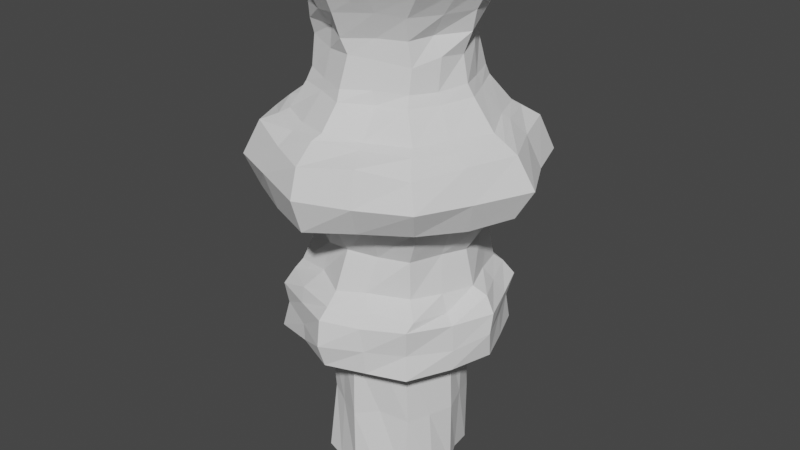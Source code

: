 # Source: Earth_Piller.blend  (saved by Blender 2.93.20; exported with 4.5.12 LTS)
import bpy
from mathutils import Matrix  # noqa: F401  (used for matrix-valued properties, if any)

bpy.ops.wm.read_factory_settings(use_empty=True)
scene = bpy.context.scene
scene.name = 'Scene'

# ---- collections
col_collection = bpy.data.collections.new('Collection'); scene.collection.children.link(col_collection)

# ---- world
world_world = bpy.data.worlds.new('World'); scene.world = world_world
world_world.use_nodes = True; world_world.node_tree.nodes.clear()
_N = world_world.node_tree.nodes; _L = world_world.node_tree.links
n0 = _N.new('ShaderNodeOutputWorld'); n0.name = 'World Output'; n0.location = (300, 300)
n1 = _N.new('ShaderNodeBackground'); n1.name = 'Background'; n1.location = (10, 300)
n1.inputs[0].default_value = (0.05088, 0.05088, 0.05088, 1.0)
_L.new(n1.outputs[0], n0.inputs[0])
n0.is_active_output = True
world_world.color = (0.05088, 0.05088, 0.05088)
world_world.use_sun_shadow = False
world_world.sun_shadow_jitter_overblur = 0.0

# ---- meshes
me_cylinder = bpy.data.meshes.new('Cylinder')
me_cylinder.from_pydata([(0.01217, 1.008, -0.9915), (0.01918, 0.9162, 1.013), (0.754, 0.6596, -1.018), (0.6622, 0.766, 0.992), (0.9494, 0.03962, -1.035), (0.95, -0.02577, 1.054), (0.6691, -0.6963, -1.06), (0.6986, -0.7002, 1.001), (0.01519, -1.017, -0.9478), (-0.0009487, -0.9854, 0.9927), (-0.6846, -0.796, -1.012), (-0.7006, -0.7097, 0.9893), (-1.001, 0.001246, -1.002), (-0.989, -0.0108, 1.001), (-0.7219, 0.7421, -1.02), (-0.7008, 0.6598, 0.9395), (1.16, 1.098, 1.093), (0.03556, 1.618, 1.144), (1.592, 0.0182, 1.151), (1.115, -1.2, 1.142), (0.02886, -1.6, 1.144), (-1.22, -1.134, 1.064), (-1.643, 0.01073, 1.162), (-1.133, 1.149, 1.1), (1.221, 1.083, 1.836), (-0.005009, 1.628, 1.833), (1.637, -0.0005571, 1.827), (1.1, -1.183, 1.869), (-0.00942, -1.64, 1.847), (-1.118, -1.175, 1.81), (-1.635, -0.002385, 1.823), (-1.192, 1.11, 1.812), (0.957, 0.9337, 2.107), (0.05117, 1.352, 2.202), (1.297, -0.01474, 2.145), (0.9323, -0.8907, 2.188), (0.005625, -1.313, 2.161), (-0.9717, -0.9301, 2.151), (-1.307, -0.03522, 2.146), (-0.9214, 0.9212, 2.171), (1.164, 1.033, 3.364), (0.08255, 1.399, 3.314), (1.564, -0.08923, 3.245), (1.171, -1.032, 3.327), (0.1421, -1.542, 3.355), (-0.9128, -1.085, 3.354), (-1.419, -0.02301, 3.311), (-0.9809, 0.9536, 3.364), (1.339, 1.34, 3.369), (0.06342, 1.888, 3.374), (1.928, -0.05118, 3.366), (1.327, -1.318, 3.41), (0.03825, -1.937, 3.292), (-1.28, -1.346, 3.337), (-1.891, 0.08665, 3.34), (-1.344, 1.277, 3.404), (1.341, 1.326, 4.196), (-0.04627, 1.91, 4.203), (1.89, 0.001476, 4.195), (1.324, -1.368, 4.148), (-0.001677, -1.943, 4.165), (-1.28, -1.309, 4.266), (-1.841, 0.0006086, 4.184), (-1.307, 1.343, 4.132), (1.076, 1.039, 4.421), (0.001002, 1.532, 4.432), (1.523, 0.00749, 4.391), (1.064, -1.024, 4.402), (-0.03394, -1.441, 4.439), (-1.018, -0.9985, 4.406), (-1.43, 0.0202, 4.432), (-1.084, 0.9983, 4.398), (0.8015, 0.7951, 4.929), (0.01001, 1.076, 4.947), (1.089, 0.01848, 4.934), (0.7787, -0.7485, 4.925), (-0.02618, -1.114, 4.92), (-0.8115, -0.7704, 4.956), (-1.121, -0.04432, 4.953), (-0.7713, 0.7814, 4.919), (0.7499, 0.6652, 5.552), (0.004956, 1.036, 5.589), (1.124, 0.03836, 5.605), (0.7437, -0.729, 5.585), (-0.036, -1.068, 5.552), (-0.8165, -0.7755, 5.595), (-1.035, 0.03016, 5.546), (-0.6689, 0.659, 5.593), (1.009, 0.9753, 6.234), (0.03658, 1.443, 6.23), (1.4, -0.008149, 6.227), (1.02, -0.9136, 6.208), (0.00336, -1.395, 6.227), (-1.02, -0.9973, 6.206), (-1.409, 0.02653, 6.218), (-0.9983, 0.97, 6.23), (0.3577, 0.7852, -1.01), (0.3292, 0.8237, 0.99), (-0.018, 0.9734, 0.04262), (0.7157, 0.7233, -0.09124), (0.8292, 0.3048, -0.9658), (0.9061, 0.3133, 1.039), (0.9828, -0.01201, 0.005951), (0.9076, -0.3277, -1.017), (0.8294, -0.3511, 0.993), (0.7103, -0.6615, -0.02116), (0.3345, -0.8889, -0.9473), (0.3507, -0.8549, 1.003), (-0.005828, -0.9991, -0.01741), (-0.3859, -0.8805, -1.037), (-0.2965, -0.8694, 0.9751), (-0.6402, -0.6763, 0.02083), (-0.8647, -0.3522, -0.9933), (-0.8825, -0.3888, 0.945), (-0.9923, -0.03546, 0.01644), (-0.8417, 0.2922, -1.033), (-0.8431, 0.3594, 0.994), (-0.7195, 0.6956, -0.01296), (-0.4086, 0.8287, -0.994), (-0.3488, 0.8492, 0.9893), (0.5717, 1.409, 1.134), (1.383, 0.5537, 1.112), (1.396, -0.5794, 1.129), (0.5729, -1.392, 1.135), (-0.5356, -1.394, 1.21), (-1.378, -0.5788, 1.163), (-1.384, 0.5797, 1.166), (-0.6007, 1.404, 1.156), (0.9869, 0.9736, 1.076), (1.311, -0.01415, 1.057), (0.07999, -1.375, 1.069), (-0.9704, -0.9059, 1.064), (-0.902, 0.9698, 1.008), (-0.06025, 1.306, 1.033), (0.9275, -0.9289, 1.061), (-1.309, 0.0008169, 1.068), (0.5904, 1.415, 1.825), (1.404, 0.5891, 1.799), (1.389, -0.5767, 1.815), (0.5105, -1.421, 1.818), (-0.5854, -1.369, 1.779), (-1.371, -0.5638, 1.811), (-1.389, 0.5829, 1.815), (-0.5719, 1.384, 1.833), (1.065, -1.139, 1.483), (0.007787, -1.704, 1.478), (1.109, 1.07, 1.469), (1.636, -0.06296, 1.54), (-1.622, -0.03851, 1.417), (-1.18, 1.184, 1.473), (-1.085, -1.129, 1.492), (-0.006707, 1.624, 1.478), (0.4641, 1.107, 2.171), (1.113, 0.4596, 2.155), (1.129, -0.4642, 2.157), (0.3974, -1.151, 2.205), (-0.4545, -1.055, 2.208), (-1.103, -0.4795, 2.165), (-1.101, 0.4717, 2.175), (-0.4635, 1.112, 2.127), (-0.9966, 1.047, 2.013), (-0.007553, 1.508, 1.996), (-1.104, -0.9687, 1.969), (-1.508, -0.03435, 1.916), (1.113, -1.052, 1.973), (0.003996, -1.486, 1.993), (1.039, 1.05, 1.997), (1.49, 0.04686, 2.03), (0.5853, 1.21, 3.357), (1.306, 0.4778, 3.286), (1.375, -0.5686, 3.385), (0.6019, -1.293, 3.307), (-0.4353, -1.238, 3.373), (-1.164, -0.5539, 3.315), (-1.194, 0.4682, 3.304), (-0.4685, 1.189, 3.377), (0.06873, -1.137, 2.734), (-0.7613, -0.7963, 2.722), (1.194, -0.05087, 2.679), (0.9104, -0.8795, 2.721), (0.002071, 1.159, 2.67), (0.9317, 0.7963, 2.691), (-0.7428, 0.8188, 2.697), (-1.132, -0.01407, 2.681), (0.6784, 1.612, 3.352), (1.622, 0.6703, 3.359), (1.642, -0.65, 3.322), (0.666, -1.615, 3.346), (-0.6469, -1.671, 3.313), (-1.625, -0.67, 3.349), (-1.64, 0.6424, 3.312), (-0.6627, 1.61, 3.34), (-1.573, -0.07175, 3.22), (-1.108, 1.128, 3.306), (0.07309, -1.726, 3.324), (-1.138, -1.216, 3.298), (1.74, -0.126, 3.374), (1.296, -1.205, 3.387), (0.04864, 1.652, 3.304), (1.252, 1.119, 3.296), (0.6078, 1.609, 4.195), (1.553, 0.7008, 4.162), (1.623, -0.6746, 4.191), (0.6784, -1.66, 4.233), (-0.6076, -1.642, 4.174), (-1.606, -0.6853, 4.206), (-1.633, 0.6967, 4.185), (-0.6168, 1.621, 4.202), (-1.491, -1.441, 3.772), (-2.146, -0.03118, 3.743), (1.476, -1.5, 3.799), (0.02118, -2.084, 3.771), (1.514, 1.448, 3.719), (2.141, 0.04706, 3.761), (-1.506, 1.413, 3.769), (-0.06867, 2.121, 3.836), (0.5527, 1.252, 4.344), (1.281, 0.5073, 4.448), (1.271, -0.548, 4.408), (0.4756, -1.258, 4.392), (-0.5349, -1.267, 4.398), (-1.262, -0.5918, 4.43), (-1.241, 0.4889, 4.373), (-0.5387, 1.242, 4.394), (0.04372, 1.687, 4.391), (1.137, 1.16, 4.34), (-1.221, 1.1, 4.383), (-1.132, -1.104, 4.333), (-1.555, 0.002417, 4.413), (1.148, -1.149, 4.336), (-0.08218, -1.572, 4.368), (1.698, -0.002549, 4.308), (0.3931, 0.9284, 4.896), (0.9517, 0.3936, 4.921), (0.9455, -0.3898, 4.903), (0.3579, -0.9403, 4.942), (-0.4259, -0.9578, 4.931), (-0.9647, -0.3934, 4.923), (-0.975, 0.405, 4.897), (-0.3672, 0.9524, 4.94), (-1.163, -0.05459, 4.827), (-0.8167, 0.7895, 4.753), (-0.00294, -1.191, 4.773), (-0.8586, -0.8414, 4.774), (1.17, 0.0469, 4.773), (0.8283, -0.8346, 4.784), (0.011, 1.15, 4.816), (0.8353, 0.8379, 4.787), (0.3738, 0.9274, 5.596), (0.889, 0.3691, 5.58), (0.8482, -0.3746, 5.596), (0.3711, -0.8827, 5.586), (-0.3556, -0.8708, 5.606), (-0.8741, -0.3652, 5.593), (-0.9704, 0.3162, 5.594), (-0.3472, 0.8799, 5.559), (0.7276, 0.7325, 5.318), (1.013, 0.01998, 5.303), (-1.045, -0.002007, 5.343), (-0.7038, 0.6742, 5.302), (0.04389, -1.028, 5.355), (-0.8087, -0.7123, 5.378), (0.791, -0.7112, 5.256), (0.06271, 0.9909, 5.282), (0.4908, 1.2, 6.184), (1.177, 0.5065, 6.168), (1.253, -0.4379, 6.21), (0.4982, -1.216, 6.238), (-0.4863, -1.186, 6.21), (-1.175, -0.436, 6.287), (-1.173, 0.5539, 6.197), (-0.5306, 1.138, 6.249), (-0.8747, 0.847, 5.888), (0.01716, 1.2, 5.893), (-0.8118, -0.8155, 5.945), (-1.218, 0.001765, 5.922), (0.8168, -0.832, 5.903), (-0.01833, -1.227, 5.908), (0.8641, 0.9441, 5.896), (1.216, -0.007738, 5.904), (0.4325, 1.08, 5.861), (1.045, -0.4302, 5.9), (-0.4159, -1.043, 5.843), (-1.046, 0.4204, 5.925), (1.09, 0.4259, 5.876), (0.4804, -1.031, 5.946), (-1.076, -0.3926, 5.883), (0.3756, -0.8877, 5.318), (-0.923, -0.4389, 5.344), (-0.3669, 0.886, 5.327), (0.3669, 0.8821, 5.325), (0.9588, -0.3492, 5.344), (-0.3741, -0.88, 5.309), (-0.8817, 0.3658, 5.384), (-0.4427, 1.051, 5.911), (1.019, 0.418, 4.772), (0.4175, -0.946, 4.769), (-1.017, -0.4387, 4.77), (-0.4229, 1.04, 4.8), (0.4156, 0.9762, 4.728), (1.009, -0.4211, 4.76), (-0.4302, -1.003, 4.781), (0.9327, 0.3583, 5.328), (1.414, -0.6449, 4.303), (-0.5805, -1.401, 4.317), (-1.381, 0.5338, 4.278), (1.369, 0.5703, 4.377), (0.5317, -1.375, 4.34), (-1.387, -0.6247, 4.396), (-0.6508, 1.397, 4.343), (-1.047, 0.4291, 4.797), (-0.6745, 1.771, 3.714), (0.7679, 1.844, 3.758), (1.789, -0.7518, 3.763), (-0.7772, -1.767, 3.801), (-1.813, 0.6674, 3.815), (1.738, 0.7951, 3.709), (0.7502, -1.794, 3.763), (0.6052, 1.315, 4.282), (1.565, 0.4995, 3.254), (0.676, -1.473, 3.294), (-1.332, -0.6548, 3.322), (-0.5103, 1.37, 3.309), (0.6966, 1.301, 3.343), (1.506, -0.6419, 3.316), (-0.5064, -1.55, 3.356), (-1.818, -0.7298, 3.76), (-0.8974, 0.3532, 2.717), (1.077, 0.4179, 2.71), (0.4663, -0.9891, 2.694), (-0.9496, -0.3949, 2.714), (-0.2878, 0.9719, 2.685), (0.513, 0.9856, 2.734), (1.057, -0.406, 2.699), (-1.366, 0.5124, 3.304), (0.5911, 1.248, 1.947), (1.232, -0.4986, 1.922), (-0.6043, -1.306, 1.99), (-1.253, 0.5195, 1.998), (1.257, 0.5191, 1.992), (0.5167, -1.272, 2.005), (-1.252, -0.501, 1.967), (-0.3698, -1.013, 2.64), (-1.418, -0.5522, 1.464), (-0.5811, 1.398, 1.467), (0.5391, 1.386, 1.542), (1.408, -0.5664, 1.426), (-0.569, -1.371, 1.442), (-1.363, 0.5489, 1.462), (1.358, 0.5582, 1.483), (-0.4986, 1.283, 1.986), (-1.124, 0.466, 1.068), (0.456, -1.13, 1.07), (-1.165, -0.4116, 1.04), (1.109, -0.4242, 1.057), (0.4849, 1.137, 1.096), (-0.4653, 1.169, 0.9927), (-0.4811, -1.133, 1.071), (0.5614, -1.408, 1.475), (-0.3902, 0.8776, -0.08232), (-0.859, 0.3042, -0.003582), (1.198, 0.5003, 1.103), (-0.8053, -0.336, 0.001225), (-0.3653, -0.8092, -0.05961), (0.3106, -0.8087, 0.06658), (0.8558, -0.3528, 0.001042), (0.8699, 0.3316, 0.05163), (0.3689, 0.8119, 0.006027)], [], [(367, 97, 3, 99), (366, 101, 5, 102), (365, 104, 7, 105), (364, 107, 9, 108), (363, 110, 11, 111), (362, 113, 13, 114), (361, 128, 16, 121), (360, 116, 15, 117), (359, 119, 1, 98), (0, 96, 2, 100, 4, 103, 6, 106, 8, 109, 10, 112, 12, 115, 14, 118), (358, 144, 27, 139), (357, 130, 20, 124), (356, 132, 23, 127), (355, 133, 17, 120), (354, 129, 18, 122), (353, 131, 21, 125), (352, 134, 19, 123), (351, 135, 22, 126), (350, 160, 39, 159), (349, 146, 24, 137), (348, 148, 30, 142), (347, 145, 28, 140), (346, 147, 26, 138), (345, 151, 25, 136), (344, 149, 31, 143), (343, 150, 29, 141), (342, 176, 44, 172), (341, 162, 37, 157), (340, 164, 35, 155), (339, 166, 32, 153), (338, 163, 38, 158), (337, 165, 36, 156), (336, 167, 34, 154), (335, 161, 33, 152), (334, 192, 54, 190), (333, 178, 42, 170), (332, 180, 41, 168), (331, 182, 47, 175), (330, 177, 45, 173), (329, 179, 43, 171), (328, 181, 40, 169), (327, 183, 46, 174), (326, 208, 61, 205), (325, 194, 52, 188), (324, 196, 50, 186), (323, 198, 49, 184), (322, 193, 55, 191), (321, 195, 53, 189), (320, 197, 51, 187), (319, 199, 48, 185), (318, 224, 65, 216), (317, 210, 59, 203), (316, 212, 56, 201), (315, 209, 62, 206), (314, 211, 60, 204), (313, 213, 58, 202), (312, 215, 57, 200), (311, 214, 63, 207), (310, 240, 78, 238), (309, 226, 71, 223), (308, 227, 69, 221), (307, 229, 67, 219), (306, 225, 64, 217), (305, 228, 70, 222), (304, 230, 68, 220), (303, 231, 66, 218), (302, 256, 80, 249), (301, 242, 76, 236), (300, 244, 74, 234), (299, 246, 73, 232), (298, 241, 79, 239), (297, 243, 77, 237), (296, 245, 75, 235), (295, 247, 72, 233), (294, 272, 95, 271), (293, 258, 86, 254), (292, 260, 84, 252), (291, 257, 82, 250), (290, 263, 81, 248), (289, 259, 87, 255), (288, 261, 85, 253), (287, 262, 83, 251), (88, 264, 89, 271, 95, 270, 94, 269, 93, 268, 92, 267, 91, 266, 90, 265), (286, 274, 93, 269), (285, 276, 91, 267), (284, 278, 88, 265), (283, 275, 94, 270), (282, 277, 92, 268), (281, 279, 90, 266), (280, 273, 89, 264), (278, 280, 264, 88), (80, 248, 280, 278), (248, 81, 273, 280), (276, 281, 266, 91), (83, 250, 281, 276), (250, 82, 279, 281), (274, 282, 268, 93), (85, 252, 282, 274), (252, 84, 277, 282), (272, 283, 270, 95), (87, 254, 283, 272), (254, 86, 275, 283), (279, 284, 265, 90), (82, 249, 284, 279), (249, 80, 278, 284), (277, 285, 267, 92), (84, 251, 285, 277), (251, 83, 276, 285), (275, 286, 269, 94), (86, 253, 286, 275), (253, 85, 274, 286), (260, 287, 251, 84), (76, 235, 287, 260), (235, 75, 262, 287), (258, 288, 253, 86), (78, 237, 288, 258), (237, 77, 261, 288), (263, 289, 255, 81), (73, 239, 289, 263), (239, 79, 259, 289), (256, 290, 248, 80), (72, 232, 290, 256), (232, 73, 263, 290), (262, 291, 250, 83), (75, 234, 291, 262), (234, 74, 257, 291), (261, 292, 252, 85), (77, 236, 292, 261), (236, 76, 260, 292), (259, 293, 254, 87), (79, 238, 293, 259), (238, 78, 258, 293), (273, 294, 271, 89), (81, 255, 294, 273), (255, 87, 272, 294), (244, 295, 233, 74), (66, 217, 295, 244), (217, 64, 247, 295), (242, 296, 235, 76), (68, 219, 296, 242), (219, 67, 245, 296), (240, 297, 237, 78), (70, 221, 297, 240), (221, 69, 243, 297), (246, 298, 239, 73), (65, 223, 298, 246), (223, 71, 241, 298), (247, 299, 232, 72), (64, 216, 299, 247), (216, 65, 246, 299), (245, 300, 234, 75), (67, 218, 300, 245), (218, 66, 244, 300), (243, 301, 236, 77), (69, 220, 301, 243), (220, 68, 242, 301), (257, 302, 249, 82), (74, 233, 302, 257), (233, 72, 256, 302), (229, 303, 218, 67), (59, 202, 303, 229), (202, 58, 231, 303), (227, 304, 220, 69), (61, 204, 304, 227), (204, 60, 230, 304), (226, 305, 222, 71), (63, 206, 305, 226), (206, 62, 228, 305), (231, 306, 217, 66), (58, 201, 306, 231), (201, 56, 225, 306), (230, 307, 219, 68), (60, 203, 307, 230), (203, 59, 229, 307), (228, 308, 221, 70), (62, 205, 308, 228), (205, 61, 227, 308), (224, 309, 223, 65), (57, 207, 309, 224), (207, 63, 226, 309), (241, 310, 238, 79), (71, 222, 310, 241), (222, 70, 240, 310), (215, 311, 207, 57), (49, 191, 311, 215), (191, 55, 214, 311), (212, 312, 200, 56), (48, 184, 312, 212), (184, 49, 215, 312), (210, 313, 202, 59), (51, 186, 313, 210), (186, 50, 213, 313), (208, 314, 204, 61), (53, 188, 314, 208), (188, 52, 211, 314), (214, 315, 206, 63), (55, 190, 315, 214), (190, 54, 209, 315), (213, 316, 201, 58), (50, 185, 316, 213), (185, 48, 212, 316), (211, 317, 203, 60), (52, 187, 317, 211), (187, 51, 210, 317), (225, 318, 216, 64), (56, 200, 318, 225), (200, 57, 224, 318), (196, 319, 185, 50), (42, 169, 319, 196), (169, 40, 199, 319), (194, 320, 187, 52), (44, 171, 320, 194), (171, 43, 197, 320), (192, 321, 189, 54), (46, 173, 321, 192), (173, 45, 195, 321), (198, 322, 191, 49), (41, 175, 322, 198), (175, 47, 193, 322), (199, 323, 184, 48), (40, 168, 323, 199), (168, 41, 198, 323), (197, 324, 186, 51), (43, 170, 324, 197), (170, 42, 196, 324), (195, 325, 188, 53), (45, 172, 325, 195), (172, 44, 194, 325), (209, 326, 205, 62), (54, 189, 326, 209), (189, 53, 208, 326), (182, 327, 174, 47), (39, 158, 327, 182), (158, 38, 183, 327), (178, 328, 169, 42), (34, 153, 328, 178), (153, 32, 181, 328), (176, 329, 171, 44), (36, 155, 329, 176), (155, 35, 179, 329), (183, 330, 173, 46), (38, 157, 330, 183), (157, 37, 177, 330), (180, 331, 175, 41), (33, 159, 331, 180), (159, 39, 182, 331), (181, 332, 168, 40), (32, 152, 332, 181), (152, 33, 180, 332), (179, 333, 170, 43), (35, 154, 333, 179), (154, 34, 178, 333), (193, 334, 190, 55), (47, 174, 334, 193), (174, 46, 192, 334), (166, 335, 152, 32), (24, 136, 335, 166), (136, 25, 161, 335), (164, 336, 154, 35), (27, 138, 336, 164), (138, 26, 167, 336), (162, 337, 156, 37), (29, 140, 337, 162), (140, 28, 165, 337), (160, 338, 158, 39), (31, 142, 338, 160), (142, 30, 163, 338), (167, 339, 153, 34), (26, 137, 339, 167), (137, 24, 166, 339), (165, 340, 155, 36), (28, 139, 340, 165), (139, 27, 164, 340), (163, 341, 157, 38), (30, 141, 341, 163), (141, 29, 162, 341), (177, 342, 172, 45), (37, 156, 342, 177), (156, 36, 176, 342), (148, 343, 141, 30), (22, 125, 343, 148), (125, 21, 150, 343), (151, 344, 143, 25), (17, 127, 344, 151), (127, 23, 149, 344), (146, 345, 136, 24), (16, 120, 345, 146), (120, 17, 151, 345), (144, 346, 138, 27), (19, 122, 346, 144), (122, 18, 147, 346), (150, 347, 140, 29), (21, 124, 347, 150), (124, 20, 145, 347), (149, 348, 142, 31), (23, 126, 348, 149), (126, 22, 148, 348), (147, 349, 137, 26), (18, 121, 349, 147), (121, 16, 146, 349), (161, 350, 159, 33), (25, 143, 350, 161), (143, 31, 160, 350), (132, 351, 126, 23), (15, 116, 351, 132), (116, 13, 135, 351), (130, 352, 123, 20), (9, 107, 352, 130), (107, 7, 134, 352), (135, 353, 125, 22), (13, 113, 353, 135), (113, 11, 131, 353), (134, 354, 122, 19), (7, 104, 354, 134), (104, 5, 129, 354), (128, 355, 120, 16), (3, 97, 355, 128), (97, 1, 133, 355), (133, 356, 127, 17), (1, 119, 356, 133), (119, 15, 132, 356), (131, 357, 124, 21), (11, 110, 357, 131), (110, 9, 130, 357), (145, 358, 139, 28), (20, 123, 358, 145), (123, 19, 144, 358), (118, 359, 98, 0), (14, 117, 359, 118), (117, 15, 119, 359), (115, 360, 117, 14), (12, 114, 360, 115), (114, 13, 116, 360), (129, 361, 121, 18), (5, 101, 361, 129), (101, 3, 128, 361), (112, 362, 114, 12), (10, 111, 362, 112), (111, 11, 113, 362), (109, 363, 111, 10), (8, 108, 363, 109), (108, 9, 110, 363), (106, 364, 108, 8), (6, 105, 364, 106), (105, 7, 107, 364), (103, 365, 105, 6), (4, 102, 365, 103), (102, 5, 104, 365), (100, 366, 102, 4), (2, 99, 366, 100), (99, 3, 101, 366), (96, 367, 99, 2), (0, 98, 367, 96), (98, 1, 97, 367)])
_uv = me_cylinder.uv_layers.new(name='UVMap')
_uv.uv.foreach_set('vector', [0.9375, 0.75, 0.9375, 1.0, 0.875, 1.0, 0.875, 0.75, 0.8125, 0.75, 0.8125, 1.0, 0.75, 1.0, 0.75, 0.75, 0.6875, 0.75, 0.6875, 1.0, 0.625, 1.0, 0.625, 0.75, 0.5625, 0.75, 0.5625, 1.0, 0.5, 1.0, 0.5, 0.75, 0.4375, 0.75, 0.4375, 1.0, 0.375, 1.0, 0.375, 0.75, 0.3125, 0.75, 0.3125, 1.0, 0.25, 1.0, 0.25, 0.75, 0.8125, 1.0, 0.875, 1.0, 0.875, 1.0, 0.8125, 1.0, 0.1875, 0.75, 0.1875, 1.0, 0.125, 1.0, 0.125, 0.75, 0.0625, 0.75, 0.0625, 1.0, 0.0, 1.0, 0.0, 0.75, 0.75, 0.49, 0.8349, 0.4549, 0.9197, 0.4197, 0.9549, 0.3349, 0.99, 0.25, 0.9549, 0.1651, 0.9197, 0.08029, 0.8349, 0.04515, 0.75, 0.01, 0.6651, 0.04515, 0.5803, 0.08029, 0.5451, 0.1651, 0.51, 0.25, 0.5451, 0.3349, 0.5803, 0.4197, 0.6651, 0.4549, 0.5625, 1.0, 0.625, 1.0, 0.625, 1.0, 0.5625, 1.0, 0.4375, 1.0, 0.5, 1.0, 0.5, 1.0, 0.4375, 1.0, 0.0625, 1.0, 0.125, 1.0, 0.125, 1.0, 0.0625, 1.0, 0.9375, 1.0, 1.0, 1.0, 1.0, 1.0, 0.9375, 1.0, 0.6875, 1.0, 0.75, 1.0, 0.75, 1.0, 0.6875, 1.0, 0.3125, 1.0, 0.375, 1.0, 0.375, 1.0, 0.3125, 1.0, 0.5625, 1.0, 0.625, 1.0, 0.625, 1.0, 0.5625, 1.0, 0.1875, 1.0, 0.25, 1.0, 0.25, 1.0, 0.1875, 1.0, 0.0625, 1.0, 0.125, 1.0, 0.125, 1.0, 0.0625, 1.0, 0.8125, 1.0, 0.875, 1.0, 0.875, 1.0, 0.8125, 1.0, 0.1875, 1.0, 0.25, 1.0, 0.25, 1.0, 0.1875, 1.0, 0.4375, 1.0, 0.5, 1.0, 0.5, 1.0, 0.4375, 1.0, 0.6875, 1.0, 0.75, 1.0, 0.75, 1.0, 0.6875, 1.0, 0.9375, 1.0, 1.0, 1.0, 1.0, 1.0, 0.9375, 1.0, 0.0625, 1.0, 0.125, 1.0, 0.125, 1.0, 0.0625, 1.0, 0.3125, 1.0, 0.375, 1.0, 0.375, 1.0, 0.3125, 1.0, 0.4375, 1.0, 0.5, 1.0, 0.5, 1.0, 0.4375, 1.0, 0.3125, 1.0, 0.375, 1.0, 0.375, 1.0, 0.3125, 1.0, 0.5625, 1.0, 0.625, 1.0, 0.625, 1.0, 0.5625, 1.0, 0.8125, 1.0, 0.875, 1.0, 0.875, 1.0, 0.8125, 1.0, 0.1875, 1.0, 0.25, 1.0, 0.25, 1.0, 0.1875, 1.0, 0.4375, 1.0, 0.5, 1.0, 0.5, 1.0, 0.4375, 1.0, 0.6875, 1.0, 0.75, 1.0, 0.75, 1.0, 0.6875, 1.0, 0.9375, 1.0, 1.0, 1.0, 1.0, 1.0, 0.9375, 1.0, 0.1875, 1.0, 0.25, 1.0, 0.25, 1.0, 0.1875, 1.0, 0.6875, 1.0, 0.75, 1.0, 0.75, 1.0, 0.6875, 1.0, 0.9375, 1.0, 1.0, 1.0, 1.0, 1.0, 0.9375, 1.0, 0.0625, 1.0, 0.125, 1.0, 0.125, 1.0, 0.0625, 1.0, 0.3125, 1.0, 0.375, 1.0, 0.375, 1.0, 0.3125, 1.0, 0.5625, 1.0, 0.625, 1.0, 0.625, 1.0, 0.5625, 1.0, 0.8125, 1.0, 0.875, 1.0, 0.875, 1.0, 0.8125, 1.0, 0.1875, 1.0, 0.25, 1.0, 0.25, 1.0, 0.1875, 1.0, 0.3125, 1.0, 0.375, 1.0, 0.375, 1.0, 0.3125, 1.0, 0.4375, 1.0, 0.5, 1.0, 0.5, 1.0, 0.4375, 1.0, 0.6875, 1.0, 0.75, 1.0, 0.75, 1.0, 0.6875, 1.0, 0.9375, 1.0, 1.0, 1.0, 1.0, 1.0, 0.9375, 1.0, 0.0625, 1.0, 0.125, 1.0, 0.125, 1.0, 0.0625, 1.0, 0.3125, 1.0, 0.375, 1.0, 0.375, 1.0, 0.3125, 1.0, 0.5625, 1.0, 0.625, 1.0, 0.625, 1.0, 0.5625, 1.0, 0.8125, 1.0, 0.875, 1.0, 0.875, 1.0, 0.8125, 1.0, 0.9375, 1.0, 1.0, 1.0, 1.0, 1.0, 0.9375, 1.0, 0.5625, 1.0, 0.625, 1.0, 0.625, 1.0, 0.5625, 1.0, 0.8125, 1.0, 0.875, 1.0, 0.875, 1.0, 0.8125, 1.0, 0.1875, 1.0, 0.25, 1.0, 0.25, 1.0, 0.1875, 1.0, 0.4375, 1.0, 0.5, 1.0, 0.5, 1.0, 0.4375, 1.0, 0.6875, 1.0, 0.75, 1.0, 0.75, 1.0, 0.6875, 1.0, 0.9375, 1.0, 1.0, 1.0, 1.0, 1.0, 0.9375, 1.0, 0.0625, 1.0, 0.125, 1.0, 0.125, 1.0, 0.0625, 1.0, 0.1875, 1.0, 0.25, 1.0, 0.25, 1.0, 0.1875, 1.0, 0.0625, 1.0, 0.125, 1.0, 0.125, 1.0, 0.0625, 1.0, 0.3125, 1.0, 0.375, 1.0, 0.375, 1.0, 0.3125, 1.0, 0.5625, 1.0, 0.625, 1.0, 0.625, 1.0, 0.5625, 1.0, 0.8125, 1.0, 0.875, 1.0, 0.875, 1.0, 0.8125, 1.0, 0.1875, 1.0, 0.25, 1.0, 0.25, 1.0, 0.1875, 1.0, 0.4375, 1.0, 0.5, 1.0, 0.5, 1.0, 0.4375, 1.0, 0.6875, 1.0, 0.75, 1.0, 0.75, 1.0, 0.6875, 1.0, 0.8125, 1.0, 0.875, 1.0, 0.875, 1.0, 0.8125, 1.0, 0.4375, 1.0, 0.5, 1.0, 0.5, 1.0, 0.4375, 1.0, 0.6875, 1.0, 0.75, 1.0, 0.75, 1.0, 0.6875, 1.0, 0.9375, 1.0, 1.0, 1.0, 1.0, 1.0, 0.9375, 1.0, 0.0625, 1.0, 0.125, 1.0, 0.125, 1.0, 0.0625, 1.0, 0.3125, 1.0, 0.375, 1.0, 0.375, 1.0, 0.3125, 1.0, 0.5625, 1.0, 0.625, 1.0, 0.625, 1.0, 0.5625, 1.0, 0.8125, 1.0, 0.875, 1.0, 0.875, 1.0, 0.8125, 1.0, 0.0625, 1.0, 0.125, 1.0, 0.125, 1.0, 0.0625, 1.0, 0.1875, 1.0, 0.25, 1.0, 0.25, 1.0, 0.1875, 1.0, 0.4375, 1.0, 0.5, 1.0, 0.5, 1.0, 0.4375, 1.0, 0.6875, 1.0, 0.75, 1.0, 0.75, 1.0, 0.6875, 1.0, 0.9375, 1.0, 1.0, 1.0, 1.0, 1.0, 0.9375, 1.0, 0.0625, 1.0, 0.125, 1.0, 0.125, 1.0, 0.0625, 1.0, 0.3125, 1.0, 0.375, 1.0, 0.375, 1.0, 0.3125, 1.0, 0.5625, 1.0, 0.625, 1.0, 0.625, 1.0, 0.5625, 1.0, 0.4197, 0.4197, 0.3349, 0.4549, 0.25, 0.49, 0.1651, 0.4549, 0.08029, 0.4197, 0.04515, 0.3349, 0.01, 0.25, 0.04515, 0.1651, 0.08029, 0.08029, 0.1651, 0.04515, 0.25, 0.01, 0.3349, 0.04515, 0.4197, 0.08029, 0.4549, 0.1651, 0.49, 0.25, 0.4549, 0.3349, 0.3125, 1.0, 0.375, 1.0, 0.375, 1.0, 0.3125, 1.0, 0.5625, 1.0, 0.625, 1.0, 0.625, 1.0, 0.5625, 1.0, 0.8125, 1.0, 0.875, 1.0, 0.875, 1.0, 0.8125, 1.0, 0.1875, 1.0, 0.25, 1.0, 0.25, 1.0, 0.1875, 1.0, 0.4375, 1.0, 0.5, 1.0, 0.5, 1.0, 0.4375, 1.0, 0.6875, 1.0, 0.75, 1.0, 0.75, 1.0, 0.6875, 1.0, 0.9375, 1.0, 1.0, 1.0, 1.0, 1.0, 0.9375, 1.0, 0.875, 1.0, 0.9375, 1.0, 0.9375, 1.0, 0.875, 1.0, 0.875, 1.0, 0.9375, 1.0, 0.9375, 1.0, 0.875, 1.0, 0.9375, 1.0, 1.0, 1.0, 1.0, 1.0, 0.9375, 1.0, 0.625, 1.0, 0.6875, 1.0, 0.6875, 1.0, 0.625, 1.0, 0.625, 1.0, 0.6875, 1.0, 0.6875, 1.0, 0.625, 1.0, 0.6875, 1.0, 0.75, 1.0, 0.75, 1.0, 0.6875, 1.0, 0.375, 1.0, 0.4375, 1.0, 0.4375, 1.0, 0.375, 1.0, 0.375, 1.0, 0.4375, 1.0, 0.4375, 1.0, 0.375, 1.0, 0.4375, 1.0, 0.5, 1.0, 0.5, 1.0, 0.4375, 1.0, 0.125, 1.0, 0.1875, 1.0, 0.1875, 1.0, 0.125, 1.0, 0.125, 1.0, 0.1875, 1.0, 0.1875, 1.0, 0.125, 1.0, 0.1875, 1.0, 0.25, 1.0, 0.25, 1.0, 0.1875, 1.0, 0.75, 1.0, 0.8125, 1.0, 0.8125, 1.0, 0.75, 1.0, 0.75, 1.0, 0.8125, 1.0, 0.8125, 1.0, 0.75, 1.0, 0.8125, 1.0, 0.875, 1.0, 0.875, 1.0, 0.8125, 1.0, 0.5, 1.0, 0.5625, 1.0, 0.5625, 1.0, 0.5, 1.0, 0.5, 1.0, 0.5625, 1.0, 0.5625, 1.0, 0.5, 1.0, 0.5625, 1.0, 0.625, 1.0, 0.625, 1.0, 0.5625, 1.0, 0.25, 1.0, 0.3125, 1.0, 0.3125, 1.0, 0.25, 1.0, 0.25, 1.0, 0.3125, 1.0, 0.3125, 1.0, 0.25, 1.0, 0.3125, 1.0, 0.375, 1.0, 0.375, 1.0, 0.3125, 1.0, 0.5, 1.0, 0.5625, 1.0, 0.5625, 1.0, 0.5, 1.0, 0.5, 1.0, 0.5625, 1.0, 0.5625, 1.0, 0.5, 1.0, 0.5625, 1.0, 0.625, 1.0, 0.625, 1.0, 0.5625, 1.0, 0.25, 1.0, 0.3125, 1.0, 0.3125, 1.0, 0.25, 1.0, 0.25, 1.0, 0.3125, 1.0, 0.3125, 1.0, 0.25, 1.0, 0.3125, 1.0, 0.375, 1.0, 0.375, 1.0, 0.3125, 1.0, 0.0, 1.0, 0.0625, 1.0, 0.0625, 1.0, 0.0, 1.0, 0.0, 1.0, 0.0625, 1.0, 0.0625, 1.0, 0.0, 1.0, 0.0625, 1.0, 0.125, 1.0, 0.125, 1.0, 0.0625, 1.0, 0.875, 1.0, 0.9375, 1.0, 0.9375, 1.0, 0.875, 1.0, 0.875, 1.0, 0.9375, 1.0, 0.9375, 1.0, 0.875, 1.0, 0.9375, 1.0, 1.0, 1.0, 1.0, 1.0, 0.9375, 1.0, 0.625, 1.0, 0.6875, 1.0, 0.6875, 1.0, 0.625, 1.0, 0.625, 1.0, 0.6875, 1.0, 0.6875, 1.0, 0.625, 1.0, 0.6875, 1.0, 0.75, 1.0, 0.75, 1.0, 0.6875, 1.0, 0.375, 1.0, 0.4375, 1.0, 0.4375, 1.0, 0.375, 1.0, 0.375, 1.0, 0.4375, 1.0, 0.4375, 1.0, 0.375, 1.0, 0.4375, 1.0, 0.5, 1.0, 0.5, 1.0, 0.4375, 1.0, 0.125, 1.0, 0.1875, 1.0, 0.1875, 1.0, 0.125, 1.0, 0.125, 1.0, 0.1875, 1.0, 0.1875, 1.0, 0.125, 1.0, 0.1875, 1.0, 0.25, 1.0, 0.25, 1.0, 0.1875, 1.0, 0.0, 1.0, 0.0625, 1.0, 0.0625, 1.0, 0.0, 1.0, 0.0, 1.0, 0.0625, 1.0, 0.0625, 1.0, 0.0, 1.0, 0.0625, 1.0, 0.125, 1.0, 0.125, 1.0, 0.0625, 1.0, 0.75, 1.0, 0.8125, 1.0, 0.8125, 1.0, 0.75, 1.0, 0.75, 1.0, 0.8125, 1.0, 0.8125, 1.0, 0.75, 1.0, 0.8125, 1.0, 0.875, 1.0, 0.875, 1.0, 0.8125, 1.0, 0.5, 1.0, 0.5625, 1.0, 0.5625, 1.0, 0.5, 1.0, 0.5, 1.0, 0.5625, 1.0, 0.5625, 1.0, 0.5, 1.0, 0.5625, 1.0, 0.625, 1.0, 0.625, 1.0, 0.5625, 1.0, 0.25, 1.0, 0.3125, 1.0, 0.3125, 1.0, 0.25, 1.0, 0.25, 1.0, 0.3125, 1.0, 0.3125, 1.0, 0.25, 1.0, 0.3125, 1.0, 0.375, 1.0, 0.375, 1.0, 0.3125, 1.0, 0.0, 1.0, 0.0625, 1.0, 0.0625, 1.0, 0.0, 1.0, 0.0, 1.0, 0.0625, 1.0, 0.0625, 1.0, 0.0, 1.0, 0.0625, 1.0, 0.125, 1.0, 0.125, 1.0, 0.0625, 1.0, 0.875, 1.0, 0.9375, 1.0, 0.9375, 1.0, 0.875, 1.0, 0.875, 1.0, 0.9375, 1.0, 0.9375, 1.0, 0.875, 1.0, 0.9375, 1.0, 1.0, 1.0, 1.0, 1.0, 0.9375, 1.0, 0.625, 1.0, 0.6875, 1.0, 0.6875, 1.0, 0.625, 1.0, 0.625, 1.0, 0.6875, 1.0, 0.6875, 1.0, 0.625, 1.0, 0.6875, 1.0, 0.75, 1.0, 0.75, 1.0, 0.6875, 1.0, 0.375, 1.0, 0.4375, 1.0, 0.4375, 1.0, 0.375, 1.0, 0.375, 1.0, 0.4375, 1.0, 0.4375, 1.0, 0.375, 1.0, 0.4375, 1.0, 0.5, 1.0, 0.5, 1.0, 0.4375, 1.0, 0.75, 1.0, 0.8125, 1.0, 0.8125, 1.0, 0.75, 1.0, 0.75, 1.0, 0.8125, 1.0, 0.8125, 1.0, 0.75, 1.0, 0.8125, 1.0, 0.875, 1.0, 0.875, 1.0, 0.8125, 1.0, 0.625, 1.0, 0.6875, 1.0, 0.6875, 1.0, 0.625, 1.0, 0.625, 1.0, 0.6875, 1.0, 0.6875, 1.0, 0.625, 1.0, 0.6875, 1.0, 0.75, 1.0, 0.75, 1.0, 0.6875, 1.0, 0.375, 1.0, 0.4375, 1.0, 0.4375, 1.0, 0.375, 1.0, 0.375, 1.0, 0.4375, 1.0, 0.4375, 1.0, 0.375, 1.0, 0.4375, 1.0, 0.5, 1.0, 0.5, 1.0, 0.4375, 1.0, 0.125, 1.0, 0.1875, 1.0, 0.1875, 1.0, 0.125, 1.0, 0.125, 1.0, 0.1875, 1.0, 0.1875, 1.0, 0.125, 1.0, 0.1875, 1.0, 0.25, 1.0, 0.25, 1.0, 0.1875, 1.0, 0.75, 1.0, 0.8125, 1.0, 0.8125, 1.0, 0.75, 1.0, 0.75, 1.0, 0.8125, 1.0, 0.8125, 1.0, 0.75, 1.0, 0.8125, 1.0, 0.875, 1.0, 0.875, 1.0, 0.8125, 1.0, 0.5, 1.0, 0.5625, 1.0, 0.5625, 1.0, 0.5, 1.0, 0.5, 1.0, 0.5625, 1.0, 0.5625, 1.0, 0.5, 1.0, 0.5625, 1.0, 0.625, 1.0, 0.625, 1.0, 0.5625, 1.0, 0.25, 1.0, 0.3125, 1.0, 0.3125, 1.0, 0.25, 1.0, 0.25, 1.0, 0.3125, 1.0, 0.3125, 1.0, 0.25, 1.0, 0.3125, 1.0, 0.375, 1.0, 0.375, 1.0, 0.3125, 1.0, 0.0, 1.0, 0.0625, 1.0, 0.0625, 1.0, 0.0, 1.0, 0.0, 1.0, 0.0625, 1.0, 0.0625, 1.0, 0.0, 1.0, 0.0625, 1.0, 0.125, 1.0, 0.125, 1.0, 0.0625, 1.0, 0.125, 1.0, 0.1875, 1.0, 0.1875, 1.0, 0.125, 1.0, 0.125, 1.0, 0.1875, 1.0, 0.1875, 1.0, 0.125, 1.0, 0.1875, 1.0, 0.25, 1.0, 0.25, 1.0, 0.1875, 1.0, 0.0, 1.0, 0.0625, 1.0, 0.0625, 1.0, 0.0, 1.0, 0.0, 1.0, 0.0625, 1.0, 0.0625, 1.0, 0.0, 1.0, 0.0625, 1.0, 0.125, 1.0, 0.125, 1.0, 0.0625, 1.0, 0.875, 1.0, 0.9375, 1.0, 0.9375, 1.0, 0.875, 1.0, 0.875, 1.0, 0.9375, 1.0, 0.9375, 1.0, 0.875, 1.0, 0.9375, 1.0, 1.0, 1.0, 1.0, 1.0, 0.9375, 1.0, 0.625, 1.0, 0.6875, 1.0, 0.6875, 1.0, 0.625, 1.0, 0.625, 1.0, 0.6875, 1.0, 0.6875, 1.0, 0.625, 1.0, 0.6875, 1.0, 0.75, 1.0, 0.75, 1.0, 0.6875, 1.0, 0.375, 1.0, 0.4375, 1.0, 0.4375, 1.0, 0.375, 1.0, 0.375, 1.0, 0.4375, 1.0, 0.4375, 1.0, 0.375, 1.0, 0.4375, 1.0, 0.5, 1.0, 0.5, 1.0, 0.4375, 1.0, 0.125, 1.0, 0.1875, 1.0, 0.1875, 1.0, 0.125, 1.0, 0.125, 1.0, 0.1875, 1.0, 0.1875, 1.0, 0.125, 1.0, 0.1875, 1.0, 0.25, 1.0, 0.25, 1.0, 0.1875, 1.0, 0.75, 1.0, 0.8125, 1.0, 0.8125, 1.0, 0.75, 1.0, 0.75, 1.0, 0.8125, 1.0, 0.8125, 1.0, 0.75, 1.0, 0.8125, 1.0, 0.875, 1.0, 0.875, 1.0, 0.8125, 1.0, 0.5, 1.0, 0.5625, 1.0, 0.5625, 1.0, 0.5, 1.0, 0.5, 1.0, 0.5625, 1.0, 0.5625, 1.0, 0.5, 1.0, 0.5625, 1.0, 0.625, 1.0, 0.625, 1.0, 0.5625, 1.0, 0.875, 1.0, 0.9375, 1.0, 0.9375, 1.0, 0.875, 1.0, 0.875, 1.0, 0.9375, 1.0, 0.9375, 1.0, 0.875, 1.0, 0.9375, 1.0, 1.0, 1.0, 1.0, 1.0, 0.9375, 1.0, 0.75, 1.0, 0.8125, 1.0, 0.8125, 1.0, 0.75, 1.0, 0.75, 1.0, 0.8125, 1.0, 0.8125, 1.0, 0.75, 1.0, 0.8125, 1.0, 0.875, 1.0, 0.875, 1.0, 0.8125, 1.0, 0.5, 1.0, 0.5625, 1.0, 0.5625, 1.0, 0.5, 1.0, 0.5, 1.0, 0.5625, 1.0, 0.5625, 1.0, 0.5, 1.0, 0.5625, 1.0, 0.625, 1.0, 0.625, 1.0, 0.5625, 1.0, 0.25, 1.0, 0.3125, 1.0, 0.3125, 1.0, 0.25, 1.0, 0.25, 1.0, 0.3125, 1.0, 0.3125, 1.0, 0.25, 1.0, 0.3125, 1.0, 0.375, 1.0, 0.375, 1.0, 0.3125, 1.0, 0.0, 1.0, 0.0625, 1.0, 0.0625, 1.0, 0.0, 1.0, 0.0, 1.0, 0.0625, 1.0, 0.0625, 1.0, 0.0, 1.0, 0.0625, 1.0, 0.125, 1.0, 0.125, 1.0, 0.0625, 1.0, 0.875, 1.0, 0.9375, 1.0, 0.9375, 1.0, 0.875, 1.0, 0.875, 1.0, 0.9375, 1.0, 0.9375, 1.0, 0.875, 1.0, 0.9375, 1.0, 1.0, 1.0, 1.0, 1.0, 0.9375, 1.0, 0.625, 1.0, 0.6875, 1.0, 0.6875, 1.0, 0.625, 1.0, 0.625, 1.0, 0.6875, 1.0, 0.6875, 1.0, 0.625, 1.0, 0.6875, 1.0, 0.75, 1.0, 0.75, 1.0, 0.6875, 1.0, 0.375, 1.0, 0.4375, 1.0, 0.4375, 1.0, 0.375, 1.0, 0.375, 1.0, 0.4375, 1.0, 0.4375, 1.0, 0.375, 1.0, 0.4375, 1.0, 0.5, 1.0, 0.5, 1.0, 0.4375, 1.0, 0.25, 1.0, 0.3125, 1.0, 0.3125, 1.0, 0.25, 1.0, 0.25, 1.0, 0.3125, 1.0, 0.3125, 1.0, 0.25, 1.0, 0.3125, 1.0, 0.375, 1.0, 0.375, 1.0, 0.3125, 1.0, 0.125, 1.0, 0.1875, 1.0, 0.1875, 1.0, 0.125, 1.0, 0.125, 1.0, 0.1875, 1.0, 0.1875, 1.0, 0.125, 1.0, 0.1875, 1.0, 0.25, 1.0, 0.25, 1.0, 0.1875, 1.0, 0.75, 1.0, 0.8125, 1.0, 0.8125, 1.0, 0.75, 1.0, 0.75, 1.0, 0.8125, 1.0, 0.8125, 1.0, 0.75, 1.0, 0.8125, 1.0, 0.875, 1.0, 0.875, 1.0, 0.8125, 1.0, 0.5, 1.0, 0.5625, 1.0, 0.5625, 1.0, 0.5, 1.0, 0.5, 1.0, 0.5625, 1.0, 0.5625, 1.0, 0.5, 1.0, 0.5625, 1.0, 0.625, 1.0, 0.625, 1.0, 0.5625, 1.0, 0.25, 1.0, 0.3125, 1.0, 0.3125, 1.0, 0.25, 1.0, 0.25, 1.0, 0.3125, 1.0, 0.3125, 1.0, 0.25, 1.0, 0.3125, 1.0, 0.375, 1.0, 0.375, 1.0, 0.3125, 1.0, 0.0, 1.0, 0.0625, 1.0, 0.0625, 1.0, 0.0, 1.0, 0.0, 1.0, 0.0625, 1.0, 0.0625, 1.0, 0.0, 1.0, 0.0625, 1.0, 0.125, 1.0, 0.125, 1.0, 0.0625, 1.0, 0.875, 1.0, 0.9375, 1.0, 0.9375, 1.0, 0.875, 1.0, 0.875, 1.0, 0.9375, 1.0, 0.9375, 1.0, 0.875, 1.0, 0.9375, 1.0, 1.0, 1.0, 1.0, 1.0, 0.9375, 1.0, 0.625, 1.0, 0.6875, 1.0, 0.6875, 1.0, 0.625, 1.0, 0.625, 1.0, 0.6875, 1.0, 0.6875, 1.0, 0.625, 1.0, 0.6875, 1.0, 0.75, 1.0, 0.75, 1.0, 0.6875, 1.0, 0.125, 1.0, 0.1875, 1.0, 0.1875, 1.0, 0.125, 1.0, 0.125, 1.0, 0.1875, 1.0, 0.1875, 1.0, 0.125, 1.0, 0.1875, 1.0, 0.25, 1.0, 0.25, 1.0, 0.1875, 1.0, 0.875, 1.0, 0.9375, 1.0, 0.9375, 1.0, 0.875, 1.0, 0.875, 1.0, 0.9375, 1.0, 0.9375, 1.0, 0.875, 1.0, 0.9375, 1.0, 1.0, 1.0, 1.0, 1.0, 0.9375, 1.0, 0.625, 1.0, 0.6875, 1.0, 0.6875, 1.0, 0.625, 1.0, 0.625, 1.0, 0.6875, 1.0, 0.6875, 1.0, 0.625, 1.0, 0.6875, 1.0, 0.75, 1.0, 0.75, 1.0, 0.6875, 1.0, 0.375, 1.0, 0.4375, 1.0, 0.4375, 1.0, 0.375, 1.0, 0.375, 1.0, 0.4375, 1.0, 0.4375, 1.0, 0.375, 1.0, 0.4375, 1.0, 0.5, 1.0, 0.5, 1.0, 0.4375, 1.0, 0.125, 1.0, 0.1875, 1.0, 0.1875, 1.0, 0.125, 1.0, 0.125, 1.0, 0.1875, 1.0, 0.1875, 1.0, 0.125, 1.0, 0.1875, 1.0, 0.25, 1.0, 0.25, 1.0, 0.1875, 1.0, 0.75, 1.0, 0.8125, 1.0, 0.8125, 1.0, 0.75, 1.0, 0.75, 1.0, 0.8125, 1.0, 0.8125, 1.0, 0.75, 1.0, 0.8125, 1.0, 0.875, 1.0, 0.875, 1.0, 0.8125, 1.0, 0.5, 1.0, 0.5625, 1.0, 0.5625, 1.0, 0.5, 1.0, 0.5, 1.0, 0.5625, 1.0, 0.5625, 1.0, 0.5, 1.0, 0.5625, 1.0, 0.625, 1.0, 0.625, 1.0, 0.5625, 1.0, 0.25, 1.0, 0.3125, 1.0, 0.3125, 1.0, 0.25, 1.0, 0.25, 1.0, 0.3125, 1.0, 0.3125, 1.0, 0.25, 1.0, 0.3125, 1.0, 0.375, 1.0, 0.375, 1.0, 0.3125, 1.0, 0.375, 1.0, 0.4375, 1.0, 0.4375, 1.0, 0.375, 1.0, 0.375, 1.0, 0.4375, 1.0, 0.4375, 1.0, 0.375, 1.0, 0.4375, 1.0, 0.5, 1.0, 0.5, 1.0, 0.4375, 1.0, 0.25, 1.0, 0.3125, 1.0, 0.3125, 1.0, 0.25, 1.0, 0.25, 1.0, 0.3125, 1.0, 0.3125, 1.0, 0.25, 1.0, 0.3125, 1.0, 0.375, 1.0, 0.375, 1.0, 0.3125, 1.0, 0.0, 1.0, 0.0625, 1.0, 0.0625, 1.0, 0.0, 1.0, 0.0, 1.0, 0.0625, 1.0, 0.0625, 1.0, 0.0, 1.0, 0.0625, 1.0, 0.125, 1.0, 0.125, 1.0, 0.0625, 1.0, 0.875, 1.0, 0.9375, 1.0, 0.9375, 1.0, 0.875, 1.0, 0.875, 1.0, 0.9375, 1.0, 0.9375, 1.0, 0.875, 1.0, 0.9375, 1.0, 1.0, 1.0, 1.0, 1.0, 0.9375, 1.0, 0.625, 1.0, 0.6875, 1.0, 0.6875, 1.0, 0.625, 1.0, 0.625, 1.0, 0.6875, 1.0, 0.6875, 1.0, 0.625, 1.0, 0.6875, 1.0, 0.75, 1.0, 0.75, 1.0, 0.6875, 1.0, 0.375, 1.0, 0.4375, 1.0, 0.4375, 1.0, 0.375, 1.0, 0.375, 1.0, 0.4375, 1.0, 0.4375, 1.0, 0.375, 1.0, 0.4375, 1.0, 0.5, 1.0, 0.5, 1.0, 0.4375, 1.0, 0.125, 1.0, 0.1875, 1.0, 0.1875, 1.0, 0.125, 1.0, 0.125, 1.0, 0.1875, 1.0, 0.1875, 1.0, 0.125, 1.0, 0.1875, 1.0, 0.25, 1.0, 0.25, 1.0, 0.1875, 1.0, 0.75, 1.0, 0.8125, 1.0, 0.8125, 1.0, 0.75, 1.0, 0.75, 1.0, 0.8125, 1.0, 0.8125, 1.0, 0.75, 1.0, 0.8125, 1.0, 0.875, 1.0, 0.875, 1.0, 0.8125, 1.0, 0.0, 1.0, 0.0625, 1.0, 0.0625, 1.0, 0.0, 1.0, 0.0, 1.0, 0.0625, 1.0, 0.0625, 1.0, 0.0, 1.0, 0.0625, 1.0, 0.125, 1.0, 0.125, 1.0, 0.0625, 1.0, 0.125, 1.0, 0.1875, 1.0, 0.1875, 1.0, 0.125, 1.0, 0.125, 1.0, 0.1875, 1.0, 0.1875, 1.0, 0.125, 1.0, 0.1875, 1.0, 0.25, 1.0, 0.25, 1.0, 0.1875, 1.0, 0.5, 1.0, 0.5625, 1.0, 0.5625, 1.0, 0.5, 1.0, 0.5, 1.0, 0.5625, 1.0, 0.5625, 1.0, 0.5, 1.0, 0.5625, 1.0, 0.625, 1.0, 0.625, 1.0, 0.5625, 1.0, 0.25, 1.0, 0.3125, 1.0, 0.3125, 1.0, 0.25, 1.0, 0.25, 1.0, 0.3125, 1.0, 0.3125, 1.0, 0.25, 1.0, 0.3125, 1.0, 0.375, 1.0, 0.375, 1.0, 0.3125, 1.0, 0.625, 1.0, 0.6875, 1.0, 0.6875, 1.0, 0.625, 1.0, 0.625, 1.0, 0.6875, 1.0, 0.6875, 1.0, 0.625, 1.0, 0.6875, 1.0, 0.75, 1.0, 0.75, 1.0, 0.6875, 1.0, 0.875, 1.0, 0.9375, 1.0, 0.9375, 1.0, 0.875, 1.0, 0.875, 1.0, 0.9375, 1.0, 0.9375, 1.0, 0.875, 1.0, 0.9375, 1.0, 1.0, 1.0, 1.0, 1.0, 0.9375, 1.0, 0.0, 1.0, 0.0625, 1.0, 0.0625, 1.0, 0.0, 1.0, 0.0, 1.0, 0.0625, 1.0, 0.0625, 1.0, 0.0, 1.0, 0.0625, 1.0, 0.125, 1.0, 0.125, 1.0, 0.0625, 1.0, 0.375, 1.0, 0.4375, 1.0, 0.4375, 1.0, 0.375, 1.0, 0.375, 1.0, 0.4375, 1.0, 0.4375, 1.0, 0.375, 1.0, 0.4375, 1.0, 0.5, 1.0, 0.5, 1.0, 0.4375, 1.0, 0.5, 1.0, 0.5625, 1.0, 0.5625, 1.0, 0.5, 1.0, 0.5, 1.0, 0.5625, 1.0, 0.5625, 1.0, 0.5, 1.0, 0.5625, 1.0, 0.625, 1.0, 0.625, 1.0, 0.5625, 1.0, 0.0625, 0.5, 0.0625, 0.75, 0.0, 0.75, 0.0, 0.5, 0.125, 0.5, 0.125, 0.75, 0.0625, 0.75, 0.0625, 0.5, 0.125, 0.75, 0.125, 1.0, 0.0625, 1.0, 0.0625, 0.75, 0.1875, 0.5, 0.1875, 0.75, 0.125, 0.75, 0.125, 0.5, 0.25, 0.5, 0.25, 0.75, 0.1875, 0.75, 0.1875, 0.5, 0.25, 0.75, 0.25, 1.0, 0.1875, 1.0, 0.1875, 0.75, 0.75, 1.0, 0.8125, 1.0, 0.8125, 1.0, 0.75, 1.0, 0.75, 1.0, 0.8125, 1.0, 0.8125, 1.0, 0.75, 1.0, 0.8125, 1.0, 0.875, 1.0, 0.875, 1.0, 0.8125, 1.0, 0.3125, 0.5, 0.3125, 0.75, 0.25, 0.75, 0.25, 0.5, 0.375, 0.5, 0.375, 0.75, 0.3125, 0.75, 0.3125, 0.5, 0.375, 0.75, 0.375, 1.0, 0.3125, 1.0, 0.3125, 0.75, 0.4375, 0.5, 0.4375, 0.75, 0.375, 0.75, 0.375, 0.5, 0.5, 0.5, 0.5, 0.75, 0.4375, 0.75, 0.4375, 0.5, 0.5, 0.75, 0.5, 1.0, 0.4375, 1.0, 0.4375, 0.75, 0.5625, 0.5, 0.5625, 0.75, 0.5, 0.75, 0.5, 0.5, 0.625, 0.5, 0.625, 0.75, 0.5625, 0.75, 0.5625, 0.5, 0.625, 0.75, 0.625, 1.0, 0.5625, 1.0, 0.5625, 0.75, 0.6875, 0.5, 0.6875, 0.75, 0.625, 0.75, 0.625, 0.5, 0.75, 0.5, 0.75, 0.75, 0.6875, 0.75, 0.6875, 0.5, 0.75, 0.75, 0.75, 1.0, 0.6875, 1.0, 0.6875, 0.75, 0.8125, 0.5, 0.8125, 0.75, 0.75, 0.75, 0.75, 0.5, 0.875, 0.5, 0.875, 0.75, 0.8125, 0.75, 0.8125, 0.5, 0.875, 0.75, 0.875, 1.0, 0.8125, 1.0, 0.8125, 0.75, 0.9375, 0.5, 0.9375, 0.75, 0.875, 0.75, 0.875, 0.5, 1.0, 0.5, 1.0, 0.75, 0.9375, 0.75, 0.9375, 0.5, 1.0, 0.75, 1.0, 1.0, 0.9375, 1.0, 0.9375, 0.75])
me_cylinder.use_remesh_fix_poles = True
me_cylinder.use_remesh_preserve_attributes = False
me_cylinder.update()

# ---- objects
ob_cylinder = bpy.data.objects.new('Cylinder', me_cylinder)

# ---- transforms, parenting, visibility, modifiers, constraints
ob_cylinder.location = (0.0, 0.0, 1.0)

# ---- collection membership
col_collection.objects.link(ob_cylinder)

# ---- scene / render settings (as saved in the file)
scene.frame_start = 1; scene.frame_end = 250; scene.frame_set(28)
scene.render.engine = 'BLENDER_EEVEE_NEXT'
scene.cycles.use_denoising = False
scene.cycles.samples = 128
scene.cycles.sampling_pattern = 'TABULATED_SOBOL'
scene.cycles.use_adaptive_sampling = False
scene.cycles.use_light_tree = False
scene.view_settings.view_transform = 'Filmic'
bpy.context.view_layer.update()

# ---- added for rendering (the .blend has no active camera and no usable light): camera, sun
cam_auto = bpy.data.cameras.new('AutoCamera')
cam_auto.lens = 50.0
cam_auto.sensor_width = 36.0
cam_auto.clip_end = 1000.0
ob_auto_camera = bpy.data.objects.new('AutoCamera', cam_auto)
scene.collection.objects.link(ob_auto_camera)
ob_auto_camera.location = (8.77632, -10.5161, 10.6368)
ob_auto_camera.rotation_euler = (1.09748, -7.21219e-08, 0.694738)
scene.camera = ob_auto_camera
light_auto_sun = bpy.data.lights.new('AutoSun', 'SUN')
light_auto_sun.energy = 3.0
light_auto_sun.angle = 0.0523599
ob_auto_sun = bpy.data.objects.new('AutoSun', light_auto_sun)
scene.collection.objects.link(ob_auto_sun)
ob_auto_sun.rotation_euler = (0.872665, 0.174533, 0.523599)
bpy.context.view_layer.update()
